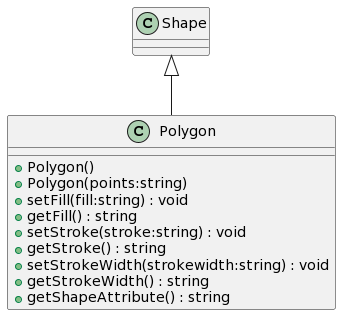

The diagram above was rendered by PlantUML. Its source (embedded in the PNG):
@startuml
class Polygon {
    + Polygon()
    + Polygon(points:string)
    + setFill(fill:string) : void
    + getFill() : string
    + setStroke(stroke:string) : void
    + getStroke() : string
    + setStrokeWidth(strokewidth:string) : void
    + getStrokeWidth() : string
    + getShapeAttribute() : string
}
Shape <|-- Polygon
@enduml